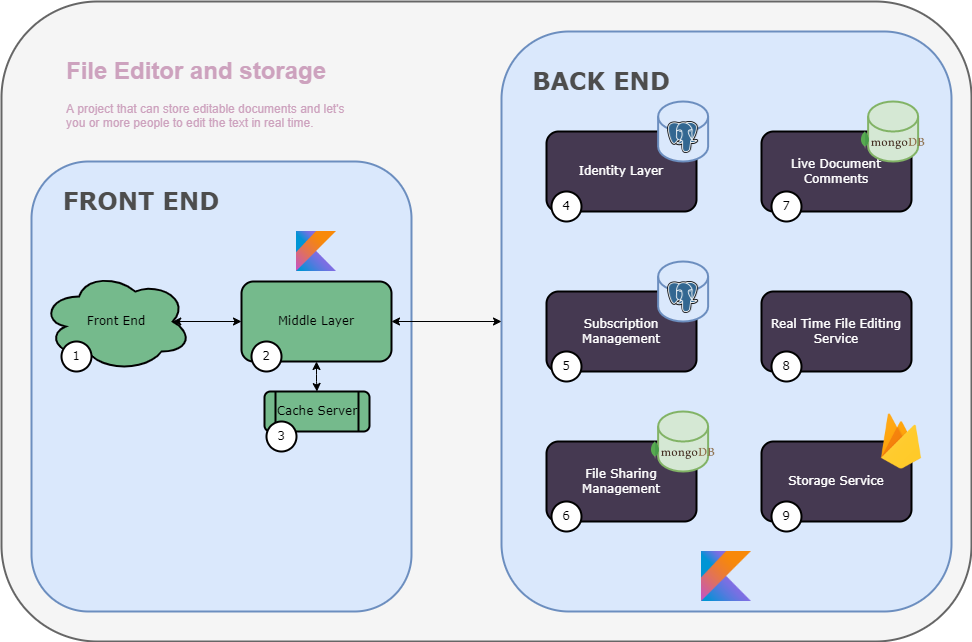

The diagram above was exported from draw.io. Its source (the exported page's mxGraphModel, read from the mxfile embedded in the PNG):
<mxGraphModel dx="1038" dy="1685" grid="1" gridSize="10" guides="1" tooltips="1" connect="1" arrows="1" fold="1" page="1" pageScale="1" pageWidth="850" pageHeight="1100" math="0" shadow="0">
  <root>
    <mxCell id="0" />
    <mxCell id="1" parent="0" />
    <mxCell id="skdQcKGKDjBtcHNlMJBy-47" value="" style="rounded=1;whiteSpace=wrap;html=1;fontFamily=Verdana;fontSize=24;fontColor=#333333;strokeWidth=2;fillColor=#f5f5f5;gradientDirection=east;strokeColor=#666666;" parent="1" vertex="1">
      <mxGeometry x="40" y="-1060" width="970" height="640" as="geometry" />
    </mxCell>
    <mxCell id="skdQcKGKDjBtcHNlMJBy-15" value="" style="rounded=1;whiteSpace=wrap;html=1;strokeWidth=2;fillColor=#dae8fc;gradientDirection=east;strokeColor=#6c8ebf;" parent="1" vertex="1">
      <mxGeometry x="540" y="-1030" width="450" height="580" as="geometry" />
    </mxCell>
    <mxCell id="skdQcKGKDjBtcHNlMJBy-13" value="" style="rounded=1;whiteSpace=wrap;html=1;strokeWidth=2;fillColor=#dae8fc;gradientDirection=east;strokeColor=#6c8ebf;" parent="1" vertex="1">
      <mxGeometry x="70" y="-900" width="380" height="450" as="geometry" />
    </mxCell>
    <mxCell id="Z-sdEEzbSSQHiNcsdhDo-3" value="&lt;h1&gt;File Editor and storage&lt;/h1&gt;&lt;p&gt;A project that can store editable documents and let's you or more people to edit the text in real time.&lt;/p&gt;&lt;p&gt;&lt;br&gt;&lt;/p&gt;" style="text;html=1;strokeColor=none;fillColor=none;spacing=5;spacingTop=-20;whiteSpace=wrap;overflow=hidden;rounded=0;fontFamily=Helvetica;fontColor=#CDA2BE;" parent="1" vertex="1">
      <mxGeometry x="100" y="-1010" width="300" height="120" as="geometry" />
    </mxCell>
    <mxCell id="skdQcKGKDjBtcHNlMJBy-23" style="edgeStyle=orthogonalEdgeStyle;rounded=1;orthogonalLoop=1;jettySize=auto;html=1;exitX=1;exitY=0.5;exitDx=0;exitDy=0;entryX=0;entryY=0.5;entryDx=0;entryDy=0;fontFamily=Verdana;fontColor=#FFFFFF;startArrow=classic;startFill=1;endArrow=classic;endFill=1;" parent="1" source="skdQcKGKDjBtcHNlMJBy-1" target="skdQcKGKDjBtcHNlMJBy-15" edge="1">
      <mxGeometry relative="1" as="geometry" />
    </mxCell>
    <mxCell id="skdQcKGKDjBtcHNlMJBy-46" value="" style="edgeStyle=orthogonalEdgeStyle;rounded=1;orthogonalLoop=1;jettySize=auto;html=1;fontFamily=Verdana;fontSize=24;fontColor=#FFFFFF;startArrow=classic;startFill=1;endArrow=classic;endFill=1;" parent="1" source="skdQcKGKDjBtcHNlMJBy-1" target="skdQcKGKDjBtcHNlMJBy-45" edge="1">
      <mxGeometry relative="1" as="geometry" />
    </mxCell>
    <mxCell id="skdQcKGKDjBtcHNlMJBy-1" value="Middle Layer" style="rounded=1;whiteSpace=wrap;html=1;gradientColor=none;gradientDirection=east;fillColor=#75BA8C;strokeWidth=2;fontColor=#000000;fontFamily=Verdana;" parent="1" vertex="1">
      <mxGeometry x="280" y="-780" width="150" height="80" as="geometry" />
    </mxCell>
    <mxCell id="skdQcKGKDjBtcHNlMJBy-3" value="" style="edgeStyle=orthogonalEdgeStyle;rounded=0;orthogonalLoop=1;jettySize=auto;html=1;startArrow=classic;startFill=1;exitX=0.875;exitY=0.5;exitDx=0;exitDy=0;exitPerimeter=0;" parent="1" source="skdQcKGKDjBtcHNlMJBy-2" target="skdQcKGKDjBtcHNlMJBy-1" edge="1">
      <mxGeometry relative="1" as="geometry" />
    </mxCell>
    <mxCell id="skdQcKGKDjBtcHNlMJBy-2" value="Front End" style="ellipse;shape=cloud;whiteSpace=wrap;html=1;strokeWidth=2;fillColor=#75BA8C;gradientColor=none;gradientDirection=east;fontFamily=Verdana;" parent="1" vertex="1">
      <mxGeometry x="80" y="-790" width="150" height="100" as="geometry" />
    </mxCell>
    <mxCell id="skdQcKGKDjBtcHNlMJBy-6" value="Subscription Management" style="rounded=1;whiteSpace=wrap;html=1;gradientColor=none;gradientDirection=east;fillColor=#453951;strokeWidth=2;fontColor=#FFFFFF;fontFamily=Verdana;" parent="1" vertex="1">
      <mxGeometry x="585" y="-770" width="150" height="80" as="geometry" />
    </mxCell>
    <mxCell id="skdQcKGKDjBtcHNlMJBy-8" value="File Sharing Management" style="rounded=1;whiteSpace=wrap;html=1;gradientColor=none;gradientDirection=east;fillColor=#453951;strokeWidth=2;fontColor=#FFFFFF;fontFamily=Verdana;" parent="1" vertex="1">
      <mxGeometry x="585" y="-620" width="150" height="80" as="geometry" />
    </mxCell>
    <mxCell id="skdQcKGKDjBtcHNlMJBy-14" value="&lt;font style=&quot;font-size: 24px;&quot; color=&quot;#4d4d4d&quot;&gt;FRONT END&lt;/font&gt;" style="text;html=1;strokeColor=none;fillColor=none;align=center;verticalAlign=middle;whiteSpace=wrap;rounded=0;fontColor=#F7DD8F;fontStyle=1;fontFamily=Verdana;" parent="1" vertex="1">
      <mxGeometry x="100" y="-880" width="160" height="40" as="geometry" />
    </mxCell>
    <mxCell id="skdQcKGKDjBtcHNlMJBy-17" value="&lt;font style=&quot;font-size: 24px;&quot; color=&quot;#4d4d4d&quot;&gt;BACK END&lt;/font&gt;" style="text;html=1;strokeColor=none;fillColor=none;align=center;verticalAlign=middle;whiteSpace=wrap;rounded=0;fontColor=#F7DD8F;fontStyle=1;fontFamily=Verdana;" parent="1" vertex="1">
      <mxGeometry x="570" y="-1000" width="140" height="40" as="geometry" />
    </mxCell>
    <mxCell id="skdQcKGKDjBtcHNlMJBy-19" value="Real Time File Editing Service" style="rounded=1;whiteSpace=wrap;html=1;gradientColor=none;gradientDirection=east;fillColor=#453951;strokeWidth=2;fontColor=#FFFFFF;fontFamily=Verdana;" parent="1" vertex="1">
      <mxGeometry x="800" y="-770" width="150" height="80" as="geometry" />
    </mxCell>
    <mxCell id="skdQcKGKDjBtcHNlMJBy-18" value="Live Document Comments" style="rounded=1;whiteSpace=wrap;html=1;gradientColor=none;gradientDirection=east;fillColor=#453951;strokeWidth=2;fontColor=#FFFFFF;fontFamily=Verdana;" parent="1" vertex="1">
      <mxGeometry x="800" y="-930" width="150" height="80" as="geometry" />
    </mxCell>
    <mxCell id="skdQcKGKDjBtcHNlMJBy-20" value="Storage Service" style="rounded=1;whiteSpace=wrap;html=1;gradientColor=none;gradientDirection=east;fillColor=#453951;strokeWidth=2;fontColor=#FFFFFF;fontFamily=Verdana;" parent="1" vertex="1">
      <mxGeometry x="800" y="-620" width="150" height="80" as="geometry" />
    </mxCell>
    <mxCell id="skdQcKGKDjBtcHNlMJBy-28" value="" style="group" parent="1" connectable="0" vertex="1">
      <mxGeometry x="690" y="-650" width="63.24000000000001" height="130" as="geometry" />
    </mxCell>
    <mxCell id="skdQcKGKDjBtcHNlMJBy-25" value="" style="shape=cylinder3;whiteSpace=wrap;html=1;boundedLbl=1;backgroundOutline=1;size=15;fontFamily=Verdana;strokeWidth=2;fillColor=#d5e8d4;gradientDirection=east;strokeColor=#82b366;" parent="skdQcKGKDjBtcHNlMJBy-28" vertex="1">
      <mxGeometry x="6.6200000000000045" width="50" height="60" as="geometry" />
    </mxCell>
    <mxCell id="skdQcKGKDjBtcHNlMJBy-26" value="" style="shape=image;verticalLabelPosition=bottom;labelBackgroundColor=default;verticalAlign=top;aspect=fixed;imageAspect=0;image=http://assets.stickpng.com/images/58481021cef1014c0b5e494b.png;" parent="skdQcKGKDjBtcHNlMJBy-28" vertex="1">
      <mxGeometry y="30" width="63.24" height="18" as="geometry" />
    </mxCell>
    <mxCell id="skdQcKGKDjBtcHNlMJBy-29" value="" style="group" parent="1" connectable="0" vertex="1">
      <mxGeometry x="690" y="-800" width="63.24000000000001" height="60" as="geometry" />
    </mxCell>
    <mxCell id="skdQcKGKDjBtcHNlMJBy-33" value="" style="group" parent="skdQcKGKDjBtcHNlMJBy-29" connectable="0" vertex="1">
      <mxGeometry x="6.6200000000000045" width="50" height="60" as="geometry" />
    </mxCell>
    <mxCell id="skdQcKGKDjBtcHNlMJBy-30" value="" style="shape=cylinder3;whiteSpace=wrap;html=1;boundedLbl=1;backgroundOutline=1;size=15;fontFamily=Verdana;strokeWidth=2;fillColor=#dae8fc;gradientDirection=east;strokeColor=#6c8ebf;" parent="skdQcKGKDjBtcHNlMJBy-33" vertex="1">
      <mxGeometry width="50" height="60" as="geometry" />
    </mxCell>
    <mxCell id="skdQcKGKDjBtcHNlMJBy-32" value="" style="shape=image;verticalLabelPosition=bottom;labelBackgroundColor=default;verticalAlign=top;aspect=fixed;imageAspect=0;image=http://assets.stickpng.com/images/584815fdcef1014c0b5e497a.png;" parent="skdQcKGKDjBtcHNlMJBy-33" vertex="1">
      <mxGeometry x="9.5" y="20" width="31" height="32" as="geometry" />
    </mxCell>
    <mxCell id="skdQcKGKDjBtcHNlMJBy-38" value="" style="group" parent="1" connectable="0" vertex="1">
      <mxGeometry x="900" y="-960" width="63.24000000000001" height="60" as="geometry" />
    </mxCell>
    <mxCell id="skdQcKGKDjBtcHNlMJBy-39" value="" style="shape=cylinder3;whiteSpace=wrap;html=1;boundedLbl=1;backgroundOutline=1;size=15;fontFamily=Verdana;strokeWidth=2;fillColor=#d5e8d4;gradientDirection=east;strokeColor=#82b366;" parent="skdQcKGKDjBtcHNlMJBy-38" vertex="1">
      <mxGeometry x="6.6200000000000045" width="50" height="60" as="geometry" />
    </mxCell>
    <mxCell id="skdQcKGKDjBtcHNlMJBy-40" value="" style="shape=image;verticalLabelPosition=bottom;labelBackgroundColor=default;verticalAlign=top;aspect=fixed;imageAspect=0;image=http://assets.stickpng.com/images/58481021cef1014c0b5e494b.png;" parent="skdQcKGKDjBtcHNlMJBy-38" vertex="1">
      <mxGeometry y="30" width="63.24" height="18" as="geometry" />
    </mxCell>
    <mxCell id="skdQcKGKDjBtcHNlMJBy-42" value="" style="shape=image;verticalLabelPosition=bottom;labelBackgroundColor=default;verticalAlign=top;aspect=fixed;imageAspect=0;image=https://appsec-labs.com/portal/wp-content/uploads/2020/12/touchicon-180.png;" parent="1" vertex="1">
      <mxGeometry x="910" y="-650" width="60" height="60" as="geometry" />
    </mxCell>
    <mxCell id="skdQcKGKDjBtcHNlMJBy-43" value="" style="shape=image;verticalLabelPosition=bottom;labelBackgroundColor=default;verticalAlign=top;aspect=fixed;imageAspect=0;image=https://upload.wikimedia.org/wikipedia/commons/7/74/Kotlin_Icon.png;" parent="1" vertex="1">
      <mxGeometry x="740" y="-510" width="50" height="50" as="geometry" />
    </mxCell>
    <mxCell id="skdQcKGKDjBtcHNlMJBy-44" value="" style="shape=image;verticalLabelPosition=bottom;labelBackgroundColor=default;verticalAlign=top;aspect=fixed;imageAspect=0;image=https://upload.wikimedia.org/wikipedia/commons/7/74/Kotlin_Icon.png;" parent="1" vertex="1">
      <mxGeometry x="335" y="-830" width="40" height="40" as="geometry" />
    </mxCell>
    <mxCell id="skdQcKGKDjBtcHNlMJBy-45" value="Cache Server" style="shape=process;whiteSpace=wrap;html=1;backgroundOutline=1;fontFamily=Verdana;fillColor=#75BA8C;fontColor=#000000;rounded=1;gradientColor=none;gradientDirection=east;strokeWidth=2;" parent="1" vertex="1">
      <mxGeometry x="303" y="-670" width="105" height="40" as="geometry" />
    </mxCell>
    <mxCell id="skdQcKGKDjBtcHNlMJBy-48" value="&lt;font color=&quot;#000000&quot; style=&quot;font-size: 12px;&quot;&gt;1&lt;/font&gt;" style="ellipse;whiteSpace=wrap;html=1;aspect=fixed;fontFamily=Verdana;fontSize=12;fontColor=#FFFFFF;strokeWidth=2;fillColor=#FFFFFF;gradientColor=none;gradientDirection=east;" parent="1" vertex="1">
      <mxGeometry x="100" y="-720" width="30" height="30" as="geometry" />
    </mxCell>
    <mxCell id="skdQcKGKDjBtcHNlMJBy-49" value="&lt;font color=&quot;#000000&quot;&gt;2&lt;/font&gt;" style="ellipse;whiteSpace=wrap;html=1;aspect=fixed;fontFamily=Verdana;fontSize=12;fontColor=#FFFFFF;strokeWidth=2;fillColor=#FFFFFF;gradientColor=none;gradientDirection=east;" parent="1" vertex="1">
      <mxGeometry x="290" y="-720" width="30" height="30" as="geometry" />
    </mxCell>
    <mxCell id="skdQcKGKDjBtcHNlMJBy-50" value="&lt;font color=&quot;#000000&quot;&gt;3&lt;/font&gt;" style="ellipse;whiteSpace=wrap;html=1;aspect=fixed;fontFamily=Verdana;fontSize=12;fontColor=#FFFFFF;strokeWidth=2;fillColor=#FFFFFF;gradientColor=none;gradientDirection=east;" parent="1" vertex="1">
      <mxGeometry x="305" y="-640" width="30" height="30" as="geometry" />
    </mxCell>
    <mxCell id="skdQcKGKDjBtcHNlMJBy-53" value="&lt;font color=&quot;#000000&quot;&gt;7&lt;/font&gt;" style="ellipse;whiteSpace=wrap;html=1;aspect=fixed;fontFamily=Verdana;fontSize=12;fontColor=#FFFFFF;strokeWidth=2;fillColor=#FFFFFF;gradientColor=none;gradientDirection=east;" parent="1" vertex="1">
      <mxGeometry x="810" y="-870" width="30" height="30" as="geometry" />
    </mxCell>
    <mxCell id="skdQcKGKDjBtcHNlMJBy-54" value="&lt;font color=&quot;#000000&quot;&gt;5&lt;/font&gt;" style="ellipse;whiteSpace=wrap;html=1;aspect=fixed;fontFamily=Verdana;fontSize=12;fontColor=#FFFFFF;strokeWidth=2;fillColor=#FFFFFF;gradientColor=none;gradientDirection=east;" parent="1" vertex="1">
      <mxGeometry x="590" y="-710" width="30" height="30" as="geometry" />
    </mxCell>
    <mxCell id="skdQcKGKDjBtcHNlMJBy-55" value="&lt;font color=&quot;#000000&quot;&gt;8&lt;/font&gt;" style="ellipse;whiteSpace=wrap;html=1;aspect=fixed;fontFamily=Verdana;fontSize=12;fontColor=#FFFFFF;strokeWidth=2;fillColor=#FFFFFF;gradientColor=none;gradientDirection=east;" parent="1" vertex="1">
      <mxGeometry x="810" y="-710" width="30" height="30" as="geometry" />
    </mxCell>
    <mxCell id="skdQcKGKDjBtcHNlMJBy-56" value="&lt;font color=&quot;#000000&quot;&gt;6&lt;/font&gt;" style="ellipse;whiteSpace=wrap;html=1;aspect=fixed;fontFamily=Verdana;fontSize=12;fontColor=#FFFFFF;strokeWidth=2;fillColor=#FFFFFF;gradientColor=none;gradientDirection=east;" parent="1" vertex="1">
      <mxGeometry x="590" y="-560" width="30" height="30" as="geometry" />
    </mxCell>
    <mxCell id="skdQcKGKDjBtcHNlMJBy-57" value="&lt;font color=&quot;#000000&quot;&gt;9&lt;/font&gt;" style="ellipse;whiteSpace=wrap;html=1;aspect=fixed;fontFamily=Verdana;fontSize=12;fontColor=#FFFFFF;strokeWidth=2;fillColor=#FFFFFF;gradientColor=none;gradientDirection=east;" parent="1" vertex="1">
      <mxGeometry x="810" y="-560" width="30" height="30" as="geometry" />
    </mxCell>
    <mxCell id="skdQcKGKDjBtcHNlMJBy-10" value="Identity Layer" style="rounded=1;whiteSpace=wrap;html=1;gradientColor=none;gradientDirection=east;fillColor=#453951;strokeWidth=2;fontColor=#FFFFFF;fontFamily=Verdana;" parent="1" vertex="1">
      <mxGeometry x="585" y="-930" width="150" height="80" as="geometry" />
    </mxCell>
    <mxCell id="skdQcKGKDjBtcHNlMJBy-34" value="" style="group" parent="1" connectable="0" vertex="1">
      <mxGeometry x="690" y="-960" width="63.24000000000001" height="60" as="geometry" />
    </mxCell>
    <mxCell id="skdQcKGKDjBtcHNlMJBy-35" value="" style="group" parent="skdQcKGKDjBtcHNlMJBy-34" connectable="0" vertex="1">
      <mxGeometry x="6.6200000000000045" width="50" height="60" as="geometry" />
    </mxCell>
    <mxCell id="skdQcKGKDjBtcHNlMJBy-36" value="" style="shape=cylinder3;whiteSpace=wrap;html=1;boundedLbl=1;backgroundOutline=1;size=15;fontFamily=Verdana;strokeWidth=2;fillColor=#dae8fc;gradientDirection=east;strokeColor=#6c8ebf;" parent="skdQcKGKDjBtcHNlMJBy-35" vertex="1">
      <mxGeometry width="50" height="60" as="geometry" />
    </mxCell>
    <mxCell id="skdQcKGKDjBtcHNlMJBy-37" value="" style="shape=image;verticalLabelPosition=bottom;labelBackgroundColor=default;verticalAlign=top;aspect=fixed;imageAspect=0;image=http://assets.stickpng.com/images/584815fdcef1014c0b5e497a.png;" parent="skdQcKGKDjBtcHNlMJBy-35" vertex="1">
      <mxGeometry x="9.5" y="20" width="31" height="32" as="geometry" />
    </mxCell>
    <mxCell id="skdQcKGKDjBtcHNlMJBy-51" value="&lt;font color=&quot;#000000&quot;&gt;4&lt;/font&gt;" style="ellipse;whiteSpace=wrap;html=1;aspect=fixed;fontFamily=Verdana;fontSize=12;fontColor=#FFFFFF;strokeWidth=2;fillColor=#FFFFFF;gradientColor=none;gradientDirection=east;" parent="1" vertex="1">
      <mxGeometry x="590" y="-870" width="30" height="30" as="geometry" />
    </mxCell>
  </root>
</mxGraphModel>